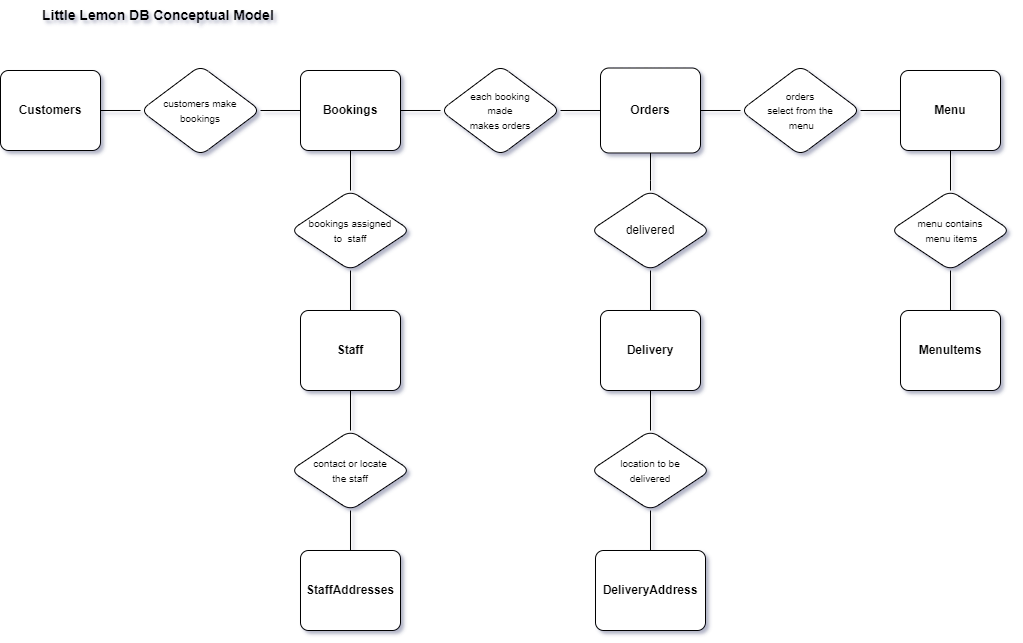

The diagram above was exported from draw.io. Its source (the exported page's mxGraphModel, read from the mxfile embedded in the PNG):
<mxGraphModel dx="1467" dy="807" grid="1" gridSize="10" guides="1" tooltips="1" connect="1" arrows="1" fold="1" page="1" pageScale="1" pageWidth="1169" pageHeight="827" math="0" shadow="0">
  <root>
    <mxCell id="0" />
    <mxCell id="1" parent="0" />
    <mxCell id="15_A1AD3p2-87fHeknix-24" value="" style="edgeStyle=orthogonalEdgeStyle;rounded=1;orthogonalLoop=1;jettySize=auto;html=1;fontSize=10;endArrow=none;endFill=0;" edge="1" parent="1" target="15_A1AD3p2-87fHeknix-11">
      <mxGeometry relative="1" as="geometry">
        <mxPoint x="320" y="120" as="sourcePoint" />
      </mxGeometry>
    </mxCell>
    <mxCell id="15_A1AD3p2-87fHeknix-25" value="" style="edgeStyle=orthogonalEdgeStyle;rounded=1;orthogonalLoop=1;jettySize=auto;html=1;fontSize=10;endArrow=none;endFill=0;" edge="1" parent="1" source="15_A1AD3p2-87fHeknix-1" target="15_A1AD3p2-87fHeknix-12">
      <mxGeometry relative="1" as="geometry" />
    </mxCell>
    <mxCell id="15_A1AD3p2-87fHeknix-1" value="&lt;b&gt;Bookings&lt;/b&gt;" style="rounded=1;arcSize=10;whiteSpace=wrap;html=1;align=center;" vertex="1" parent="1">
      <mxGeometry x="320" y="80" width="100" height="80" as="geometry" />
    </mxCell>
    <mxCell id="15_A1AD3p2-87fHeknix-2" value="&lt;b&gt;Customers&lt;/b&gt;" style="rounded=1;arcSize=10;whiteSpace=wrap;html=1;align=center;" vertex="1" parent="1">
      <mxGeometry x="20" y="80" width="100" height="80" as="geometry" />
    </mxCell>
    <mxCell id="15_A1AD3p2-87fHeknix-29" value="" style="edgeStyle=orthogonalEdgeStyle;rounded=1;orthogonalLoop=1;jettySize=auto;html=1;fontSize=10;endArrow=none;endFill=0;" edge="1" parent="1" source="15_A1AD3p2-87fHeknix-3" target="15_A1AD3p2-87fHeknix-18">
      <mxGeometry relative="1" as="geometry" />
    </mxCell>
    <mxCell id="15_A1AD3p2-87fHeknix-3" value="&lt;b&gt;Menu&lt;/b&gt;" style="rounded=1;arcSize=10;whiteSpace=wrap;html=1;align=center;" vertex="1" parent="1">
      <mxGeometry x="920" y="80" width="100" height="80" as="geometry" />
    </mxCell>
    <mxCell id="15_A1AD3p2-87fHeknix-27" value="" style="edgeStyle=orthogonalEdgeStyle;rounded=1;orthogonalLoop=1;jettySize=auto;html=1;fontSize=10;endArrow=none;endFill=0;" edge="1" parent="1" source="15_A1AD3p2-87fHeknix-4" target="15_A1AD3p2-87fHeknix-17">
      <mxGeometry relative="1" as="geometry" />
    </mxCell>
    <mxCell id="15_A1AD3p2-87fHeknix-4" value="&lt;b&gt;Orders&lt;/b&gt;" style="rounded=1;arcSize=10;whiteSpace=wrap;html=1;align=center;" vertex="1" parent="1">
      <mxGeometry x="620" y="77.5" width="100" height="85" as="geometry" />
    </mxCell>
    <mxCell id="15_A1AD3p2-87fHeknix-36" value="" style="edgeStyle=orthogonalEdgeStyle;rounded=1;orthogonalLoop=1;jettySize=auto;html=1;fontSize=10;endArrow=none;endFill=0;" edge="1" parent="1" source="15_A1AD3p2-87fHeknix-5" target="15_A1AD3p2-87fHeknix-10">
      <mxGeometry relative="1" as="geometry" />
    </mxCell>
    <mxCell id="15_A1AD3p2-87fHeknix-5" value="&lt;b&gt;Staff&lt;/b&gt;" style="rounded=1;arcSize=10;whiteSpace=wrap;html=1;align=center;" vertex="1" parent="1">
      <mxGeometry x="320" y="320" width="100" height="80" as="geometry" />
    </mxCell>
    <mxCell id="15_A1AD3p2-87fHeknix-6" value="&lt;b&gt;MenuItems&lt;/b&gt;" style="rounded=1;arcSize=10;whiteSpace=wrap;html=1;align=center;" vertex="1" parent="1">
      <mxGeometry x="920" y="320" width="100" height="80" as="geometry" />
    </mxCell>
    <mxCell id="15_A1AD3p2-87fHeknix-38" value="" style="edgeStyle=orthogonalEdgeStyle;rounded=1;orthogonalLoop=1;jettySize=auto;html=1;fontSize=10;endArrow=none;endFill=0;" edge="1" parent="1" source="15_A1AD3p2-87fHeknix-7" target="15_A1AD3p2-87fHeknix-14">
      <mxGeometry relative="1" as="geometry" />
    </mxCell>
    <mxCell id="15_A1AD3p2-87fHeknix-7" value="&lt;b&gt;StaffAddresses&lt;/b&gt;" style="rounded=1;arcSize=10;whiteSpace=wrap;html=1;align=center;" vertex="1" parent="1">
      <mxGeometry x="320" y="560" width="100" height="80" as="geometry" />
    </mxCell>
    <mxCell id="15_A1AD3p2-87fHeknix-32" value="" style="edgeStyle=orthogonalEdgeStyle;rounded=1;orthogonalLoop=1;jettySize=auto;html=1;fontSize=10;endArrow=none;endFill=0;" edge="1" parent="1" source="15_A1AD3p2-87fHeknix-8" target="15_A1AD3p2-87fHeknix-16">
      <mxGeometry relative="1" as="geometry" />
    </mxCell>
    <mxCell id="15_A1AD3p2-87fHeknix-8" value="&lt;b&gt;Delivery&lt;/b&gt;" style="rounded=1;arcSize=10;whiteSpace=wrap;html=1;align=center;" vertex="1" parent="1">
      <mxGeometry x="620" y="320" width="100" height="80" as="geometry" />
    </mxCell>
    <mxCell id="15_A1AD3p2-87fHeknix-35" value="" style="edgeStyle=orthogonalEdgeStyle;rounded=1;orthogonalLoop=1;jettySize=auto;html=1;fontSize=10;endArrow=none;endFill=0;" edge="1" parent="1" source="15_A1AD3p2-87fHeknix-10" target="15_A1AD3p2-87fHeknix-1">
      <mxGeometry relative="1" as="geometry" />
    </mxCell>
    <mxCell id="15_A1AD3p2-87fHeknix-10" value="&lt;font style=&quot;font-size: 10px;&quot;&gt;bookings assigned &lt;br&gt;to&amp;nbsp; staff&lt;/font&gt;" style="shape=rhombus;perimeter=rhombusPerimeter;whiteSpace=wrap;html=1;align=center;rounded=1;" vertex="1" parent="1">
      <mxGeometry x="310" y="200" width="120" height="80" as="geometry" />
    </mxCell>
    <mxCell id="15_A1AD3p2-87fHeknix-22" value="" style="edgeStyle=orthogonalEdgeStyle;rounded=1;orthogonalLoop=1;jettySize=auto;html=1;fontSize=10;endArrow=none;endFill=0;" edge="1" parent="1" source="15_A1AD3p2-87fHeknix-11" target="15_A1AD3p2-87fHeknix-2">
      <mxGeometry relative="1" as="geometry" />
    </mxCell>
    <mxCell id="15_A1AD3p2-87fHeknix-11" value="&lt;font style=&quot;font-size: 10px;&quot;&gt;customers make&lt;br&gt;bookings&lt;/font&gt;" style="shape=rhombus;perimeter=rhombusPerimeter;whiteSpace=wrap;html=1;align=center;rounded=1;" vertex="1" parent="1">
      <mxGeometry x="160" y="75" width="120" height="90" as="geometry" />
    </mxCell>
    <mxCell id="15_A1AD3p2-87fHeknix-26" value="" style="edgeStyle=orthogonalEdgeStyle;rounded=1;orthogonalLoop=1;jettySize=auto;html=1;fontSize=10;endArrow=none;endFill=0;" edge="1" parent="1" source="15_A1AD3p2-87fHeknix-12" target="15_A1AD3p2-87fHeknix-4">
      <mxGeometry relative="1" as="geometry" />
    </mxCell>
    <mxCell id="15_A1AD3p2-87fHeknix-12" value="&lt;font style=&quot;font-size: 10px;&quot;&gt;each booking &lt;br&gt;made &lt;br&gt;makes orders&lt;/font&gt;" style="shape=rhombus;perimeter=rhombusPerimeter;whiteSpace=wrap;html=1;align=center;rounded=1;" vertex="1" parent="1">
      <mxGeometry x="460" y="75" width="120" height="90" as="geometry" />
    </mxCell>
    <mxCell id="15_A1AD3p2-87fHeknix-37" value="" style="edgeStyle=orthogonalEdgeStyle;rounded=1;orthogonalLoop=1;jettySize=auto;html=1;fontSize=10;endArrow=none;endFill=0;" edge="1" parent="1" source="15_A1AD3p2-87fHeknix-14" target="15_A1AD3p2-87fHeknix-5">
      <mxGeometry relative="1" as="geometry" />
    </mxCell>
    <mxCell id="15_A1AD3p2-87fHeknix-14" value="&lt;font style=&quot;font-size: 10px;&quot;&gt;contact or locate &lt;br&gt;the staff&lt;/font&gt;" style="shape=rhombus;perimeter=rhombusPerimeter;whiteSpace=wrap;html=1;align=center;rounded=1;" vertex="1" parent="1">
      <mxGeometry x="310" y="440" width="120" height="80" as="geometry" />
    </mxCell>
    <mxCell id="15_A1AD3p2-87fHeknix-33" value="" style="edgeStyle=orthogonalEdgeStyle;rounded=1;orthogonalLoop=1;jettySize=auto;html=1;fontSize=10;endArrow=none;endFill=0;" edge="1" parent="1" source="15_A1AD3p2-87fHeknix-15" target="15_A1AD3p2-87fHeknix-8">
      <mxGeometry relative="1" as="geometry" />
    </mxCell>
    <mxCell id="15_A1AD3p2-87fHeknix-15" value="&lt;font style=&quot;font-size: 10px;&quot;&gt;location to be &lt;br&gt;delivered&lt;/font&gt;" style="shape=rhombus;perimeter=rhombusPerimeter;whiteSpace=wrap;html=1;align=center;rounded=1;" vertex="1" parent="1">
      <mxGeometry x="610" y="440" width="120" height="80" as="geometry" />
    </mxCell>
    <mxCell id="15_A1AD3p2-87fHeknix-31" value="" style="edgeStyle=orthogonalEdgeStyle;rounded=1;orthogonalLoop=1;jettySize=auto;html=1;fontSize=10;endArrow=none;endFill=0;" edge="1" parent="1" source="15_A1AD3p2-87fHeknix-16" target="15_A1AD3p2-87fHeknix-4">
      <mxGeometry relative="1" as="geometry" />
    </mxCell>
    <mxCell id="15_A1AD3p2-87fHeknix-16" value="delivered" style="shape=rhombus;perimeter=rhombusPerimeter;whiteSpace=wrap;html=1;align=center;rounded=1;" vertex="1" parent="1">
      <mxGeometry x="610" y="200" width="120" height="80" as="geometry" />
    </mxCell>
    <mxCell id="15_A1AD3p2-87fHeknix-28" value="" style="edgeStyle=orthogonalEdgeStyle;rounded=1;orthogonalLoop=1;jettySize=auto;html=1;fontSize=10;endArrow=none;endFill=0;" edge="1" parent="1" source="15_A1AD3p2-87fHeknix-17" target="15_A1AD3p2-87fHeknix-3">
      <mxGeometry relative="1" as="geometry" />
    </mxCell>
    <mxCell id="15_A1AD3p2-87fHeknix-17" value="&lt;font style=&quot;font-size: 10px;&quot;&gt;orders&lt;br&gt;select from the&lt;br&gt;&amp;nbsp;menu&lt;/font&gt;" style="shape=rhombus;perimeter=rhombusPerimeter;whiteSpace=wrap;html=1;align=center;rounded=1;" vertex="1" parent="1">
      <mxGeometry x="760" y="75" width="120" height="90" as="geometry" />
    </mxCell>
    <mxCell id="15_A1AD3p2-87fHeknix-30" value="" style="edgeStyle=orthogonalEdgeStyle;rounded=1;orthogonalLoop=1;jettySize=auto;html=1;fontSize=10;endArrow=none;endFill=0;" edge="1" parent="1" source="15_A1AD3p2-87fHeknix-18" target="15_A1AD3p2-87fHeknix-6">
      <mxGeometry relative="1" as="geometry" />
    </mxCell>
    <mxCell id="15_A1AD3p2-87fHeknix-18" value="&lt;font style=&quot;font-size: 10px;&quot;&gt;menu contains&lt;br&gt;&amp;nbsp;menu items&lt;/font&gt;" style="shape=rhombus;perimeter=rhombusPerimeter;whiteSpace=wrap;html=1;align=center;rounded=1;" vertex="1" parent="1">
      <mxGeometry x="910" y="200" width="120" height="80" as="geometry" />
    </mxCell>
    <mxCell id="15_A1AD3p2-87fHeknix-34" value="" style="edgeStyle=orthogonalEdgeStyle;rounded=1;orthogonalLoop=1;jettySize=auto;html=1;fontSize=10;endArrow=none;endFill=0;" edge="1" parent="1" source="15_A1AD3p2-87fHeknix-20" target="15_A1AD3p2-87fHeknix-15">
      <mxGeometry relative="1" as="geometry" />
    </mxCell>
    <mxCell id="15_A1AD3p2-87fHeknix-20" value="&lt;b&gt;DeliveryAddress&lt;/b&gt;" style="rounded=1;arcSize=10;whiteSpace=wrap;html=1;align=center;" vertex="1" parent="1">
      <mxGeometry x="615" y="560" width="110" height="80" as="geometry" />
    </mxCell>
    <mxCell id="15_A1AD3p2-87fHeknix-40" value="&lt;b&gt;&lt;font style=&quot;font-size: 14px;&quot;&gt;Little Lemon DB Conceptual Model&lt;/font&gt;&lt;/b&gt;" style="text;html=1;strokeColor=none;fillColor=none;align=left;verticalAlign=middle;whiteSpace=wrap;rounded=0;" vertex="1" parent="1">
      <mxGeometry x="60" y="10" width="510" height="30" as="geometry" />
    </mxCell>
  </root>
</mxGraphModel>